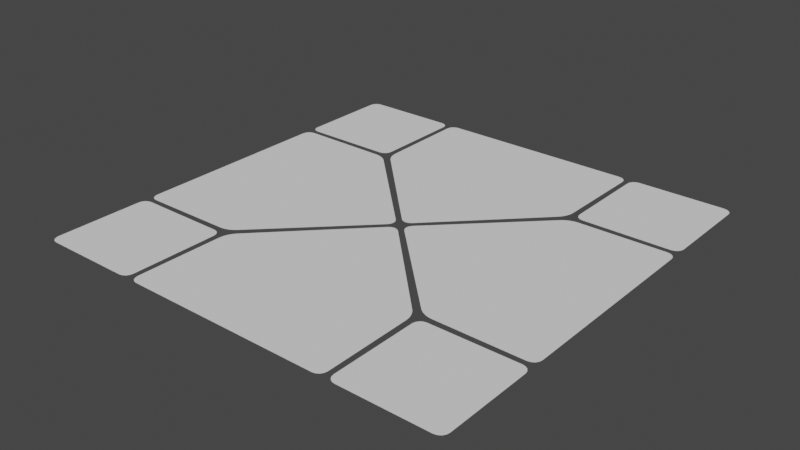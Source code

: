 # Source: RailingGizmo.blend  (saved by Blender 3.3.6; exported with 4.5.12 LTS)
import bpy
from mathutils import Matrix  # noqa: F401  (used for matrix-valued properties, if any)

bpy.ops.wm.read_factory_settings(use_empty=True)
scene = bpy.context.scene
scene.name = 'Scene'

# ---- collections
col_collection = bpy.data.collections.new('Collection'); scene.collection.children.link(col_collection)

# ---- world
world_world = bpy.data.worlds.new('World'); scene.world = world_world
world_world.use_nodes = True; world_world.node_tree.nodes.clear()
_N = world_world.node_tree.nodes; _L = world_world.node_tree.links
n0 = _N.new('ShaderNodeOutputWorld'); n0.name = 'World Output'; n0.location = (300, 300)
n1 = _N.new('ShaderNodeBackground'); n1.name = 'Background'; n1.location = (10, 300)
n1.inputs[0].default_value = (0.05088, 0.05088, 0.05088, 1.0)
_L.new(n1.outputs[0], n0.inputs[0])
n0.is_active_output = True
world_world.color = (0.05088, 0.05088, 0.05088)
world_world.use_sun_shadow = False
world_world.sun_shadow_jitter_overblur = 0.0

# ---- meshes
me_plane = bpy.data.meshes.new('Plane')
me_plane.from_pydata([(0.275, 0.2564, 0.0), (0.2564, 0.275, 0.0), (0.2679, 0.2578, 0.0), (0.2618, 0.2618, 0.0), (0.2578, 0.2679, 0.0), (0.2564, 0.475, 0.0), (0.275, 0.4936, 0.0), (0.2578, 0.4821, 0.0), (0.2618, 0.4882, 0.0), (0.2679, 0.4922, 0.0), (0.4936, 0.475, 0.0), (0.475, 0.4936, 0.0), (0.4922, 0.4821, 0.0), (0.4882, 0.4882, 0.0), (0.4821, 0.4922, 0.0), (0.4936, 0.275, 0.0), (0.475, 0.2564, 0.0), (0.4922, 0.2679, 0.0), (0.4882, 0.2618, 0.0), (0.4821, 0.2578, 0.0)], [], [(1, 4, 3, 2, 0, 16, 19, 18, 17, 15, 10, 12, 13, 14, 11, 6, 9, 8, 7, 5)])
_uv = me_plane.uv_layers.new(name='UVMap')
_uv.uv.foreach_set('vector', [0.75, 0.7696, 0.7473, 0.7589, 0.7369, 0.7416, 0.7154, 0.7165, 0.6912, 0.6912, 0.05883, 0.05883, 0.04055, 0.04098, 0.03608, 0.03711, 0.05116, 0.0516, 0.07845, 0.07845, 0.9216, 0.9216, 0.9518, 0.9529, 0.9754, 0.9801, 0.9837, 0.9953, 0.9804, 1.0, 0.7696, 1.0, 0.7604, 0.9972, 0.7516, 0.9912, 0.7497, 0.9866, 0.75, 0.9804])
me_plane.update()
me_plane_001 = bpy.data.meshes.new('Plane.001')
me_plane_001.from_pydata([(-0.01308, 0.02225, 0.0), (0.01308, 0.02225, 0.0), (-0.007081, 0.01819, 0.0), (0.0, 0.01677, 0.0), (0.007081, 0.01819, 0.0), (0.2418, 0.2721, 0.0), (0.2286, 0.2402, 0.0), (0.2408, 0.2639, 0.0), (0.2379, 0.255, 0.0), (0.2336, 0.2467, 0.0), (-0.2418, 0.2721, 0.0), (-0.2286, 0.2402, 0.0), (-0.2408, 0.2639, 0.0), (-0.2379, 0.255, 0.0), (-0.2336, 0.2467, 0.0), (-0.225, 0.4936, 0.0), (-0.2435, 0.475, 0.0), (-0.2321, 0.4922, 0.0), (-0.2381, 0.4882, 0.0), (-0.2421, 0.4821, 0.0), (0.2435, 0.475, 0.0), (0.225, 0.4936, 0.0), (0.2421, 0.4821, 0.0), (0.2381, 0.4882, 0.0), (0.2321, 0.4922, 0.0)], [], [(15, 17, 18, 19, 16, 10, 12, 13, 14, 11, 0, 2, 3, 4, 1, 6, 9, 8, 7, 5, 20, 22, 23, 24, 21)])
_uv = me_plane_001.uv_layers.new(name='UVMap')
_uv.uv.foreach_set('vector', [0.75, 1.0, 0.7498, 0.9985, 0.7496, 0.9943, 0.7498, 0.988, 0.75, 0.9806, 0.75, 0.7694, 0.7497, 0.7609, 0.7481, 0.7517, 0.7424, 0.7431, 0.7365, 0.7365, 0.5135, 0.5135, 0.509, 0.5094, 0.5069, 0.5079, 0.509, 0.5094, 0.5135, 0.5135, 0.7365, 0.7365, 0.7424, 0.7431, 0.7481, 0.7517, 0.7497, 0.7609, 0.75, 0.7694, 0.75, 0.9806, 0.7498, 0.988, 0.7496, 0.9943, 0.7498, 0.9985, 0.75, 1.0])
me_plane_001.update()
me_plane_002 = bpy.data.meshes.new('Plane.002')
me_plane_002.from_pydata([(-0.01308, -0.02225, 0.0), (0.01308, -0.02225, 0.0), (-0.007081, -0.01819, 0.0), (0.0, -0.01677, 0.0), (0.007081, -0.01819, 0.0), (0.2418, -0.2721, 0.0), (0.2286, -0.2402, 0.0), (0.2408, -0.2639, 0.0), (0.2379, -0.255, 0.0), (0.2336, -0.2467, 0.0), (-0.2418, -0.2721, 0.0), (-0.2286, -0.2402, 0.0), (-0.2408, -0.2639, 0.0), (-0.2379, -0.255, 0.0), (-0.2336, -0.2467, 0.0), (-0.225, -0.4936, 0.0), (-0.2435, -0.475, 0.0), (-0.2321, -0.4922, 0.0), (-0.2381, -0.4882, 0.0), (-0.2421, -0.4821, 0.0), (0.2435, -0.475, 0.0), (0.225, -0.4936, 0.0), (0.2421, -0.4821, 0.0), (0.2381, -0.4882, 0.0), (0.2321, -0.4922, 0.0)], [], [(16, 19, 18, 17, 15, 21, 24, 23, 22, 20, 5, 7, 8, 9, 6, 1, 4, 3, 2, 0, 11, 14, 13, 12, 10)])
_uv = me_plane_002.uv_layers.new(name='UVMap')
_uv.uv.foreach_set('vector', [0.75, 0.9806, 0.7498, 0.988, 0.7496, 0.9943, 0.7498, 0.9985, 0.75, 1.0, 0.75, 1.0, 0.7498, 0.9985, 0.7496, 0.9943, 0.7498, 0.988, 0.75, 0.9806, 0.75, 0.7694, 0.7497, 0.7609, 0.7481, 0.7517, 0.7424, 0.7431, 0.7365, 0.7365, 0.5135, 0.5135, 0.509, 0.5094, 0.5069, 0.5079, 0.509, 0.5094, 0.5135, 0.5135, 0.7365, 0.7365, 0.7424, 0.7431, 0.7481, 0.7517, 0.7497, 0.7609, 0.75, 0.7694])
me_plane_002.update()
me_plane_003 = bpy.data.meshes.new('Plane.003')
me_plane_003.from_pydata([(-0.02225, -0.01308, 0.0), (-0.02225, 0.01308, 0.0), (-0.01819, -0.007081, 0.0), (-0.01677, -1.379e-09, 0.0), (-0.01819, 0.007081, 0.0), (-0.2721, 0.2418, 0.0), (-0.2402, 0.2286, 0.0), (-0.2639, 0.2408, 0.0), (-0.255, 0.2379, 0.0), (-0.2467, 0.2336, 0.0), (-0.2721, -0.2418, 0.0), (-0.2402, -0.2286, 0.0), (-0.2639, -0.2408, 0.0), (-0.255, -0.2379, 0.0), (-0.2467, -0.2336, 0.0), (-0.4936, -0.225, 0.0), (-0.475, -0.2435, 0.0), (-0.4922, -0.2321, 0.0), (-0.4882, -0.2381, 0.0), (-0.4821, -0.2421, 0.0), (-0.475, 0.2435, 0.0), (-0.4936, 0.225, 0.0), (-0.4821, 0.2421, 0.0), (-0.4882, 0.2381, 0.0), (-0.4922, 0.2321, 0.0)], [], [(15, 17, 18, 19, 16, 10, 12, 13, 14, 11, 0, 2, 3, 4, 1, 6, 9, 8, 7, 5, 20, 22, 23, 24, 21)])
_uv = me_plane_003.uv_layers.new(name='UVMap')
_uv.uv.foreach_set('vector', [0.75, 1.0, 0.7498, 0.9985, 0.7496, 0.9943, 0.7498, 0.988, 0.75, 0.9806, 0.75, 0.7694, 0.7497, 0.7609, 0.7481, 0.7517, 0.7424, 0.7431, 0.7365, 0.7365, 0.5135, 0.5135, 0.509, 0.5094, 0.5069, 0.5079, 0.509, 0.5094, 0.5135, 0.5135, 0.7365, 0.7365, 0.7424, 0.7431, 0.7481, 0.7517, 0.7497, 0.7609, 0.75, 0.7694, 0.75, 0.9806, 0.7498, 0.988, 0.7496, 0.9943, 0.7498, 0.9985, 0.75, 1.0])
me_plane_003.update()
me_plane_004 = bpy.data.meshes.new('Plane.004')
me_plane_004.from_pydata([(0.02225, -0.01308, 0.0), (0.02225, 0.01308, 0.0), (0.01819, -0.007081, 0.0), (0.01677, 1.379e-09, 0.0), (0.01819, 0.007081, 0.0), (0.2721, 0.2418, 0.0), (0.2402, 0.2286, 0.0), (0.2639, 0.2408, 0.0), (0.255, 0.2379, 0.0), (0.2467, 0.2336, 0.0), (0.2721, -0.2418, 0.0), (0.2402, -0.2286, 0.0), (0.2639, -0.2408, 0.0), (0.255, -0.2379, 0.0), (0.2467, -0.2336, 0.0), (0.4936, -0.225, 0.0), (0.475, -0.2435, 0.0), (0.4922, -0.2321, 0.0), (0.4882, -0.2381, 0.0), (0.4821, -0.2421, 0.0), (0.475, 0.2435, 0.0), (0.4936, 0.225, 0.0), (0.4821, 0.2421, 0.0), (0.4882, 0.2381, 0.0), (0.4922, 0.2321, 0.0)], [], [(16, 19, 18, 17, 15, 21, 24, 23, 22, 20, 5, 7, 8, 9, 6, 1, 4, 3, 2, 0, 11, 14, 13, 12, 10)])
_uv = me_plane_004.uv_layers.new(name='UVMap')
_uv.uv.foreach_set('vector', [0.75, 0.9806, 0.7498, 0.988, 0.7496, 0.9943, 0.7498, 0.9985, 0.75, 1.0, 0.75, 1.0, 0.7498, 0.9985, 0.7496, 0.9943, 0.7498, 0.988, 0.75, 0.9806, 0.75, 0.7694, 0.7497, 0.7609, 0.7481, 0.7517, 0.7424, 0.7431, 0.7365, 0.7365, 0.5135, 0.5135, 0.509, 0.5094, 0.5069, 0.5079, 0.509, 0.5094, 0.5135, 0.5135, 0.7365, 0.7365, 0.7424, 0.7431, 0.7481, 0.7517, 0.7497, 0.7609, 0.75, 0.7694])
me_plane_004.update()
me_plane_005 = bpy.data.meshes.new('Plane.005')
me_plane_005.from_pydata([(0.275, -0.4936, 0.0), (0.2564, -0.475, 0.0), (0.2679, -0.4922, 0.0), (0.2618, -0.4882, 0.0), (0.2578, -0.4821, 0.0), (0.275, -0.2564, 0.0), (0.2564, -0.275, 0.0), (0.2679, -0.2578, 0.0), (0.2618, -0.2618, 0.0), (0.2578, -0.2679, 0.0), (0.4936, -0.475, 0.0), (0.475, -0.4936, 0.0), (0.4922, -0.4821, 0.0), (0.4882, -0.4882, 0.0), (0.4821, -0.4922, 0.0), (0.475, -0.2564, 0.0), (0.4936, -0.275, 0.0), (0.4821, -0.2578, 0.0), (0.4882, -0.2618, 0.0), (0.4922, -0.2679, 0.0)], [], [(1, 4, 3, 2, 0, 11, 14, 13, 12, 10, 16, 19, 18, 17, 15, 5, 7, 8, 9, 6)])
_uv = me_plane_005.uv_layers.new(name='UVMap')
_uv.uv.foreach_set('vector', [0.75, 0.7696, 0.7473, 0.7589, 0.7369, 0.7416, 0.7154, 0.7165, 0.6912, 0.6912, 0.05883, 0.05883, 0.04055, 0.04098, 0.03608, 0.03711, 0.05116, 0.0516, 0.07845, 0.07845, 0.9216, 0.9216, 0.9518, 0.9529, 0.9754, 0.9801, 0.9837, 0.9953, 0.9804, 1.0, 0.7696, 1.0, 0.7604, 0.9972, 0.7516, 0.9912, 0.7497, 0.9866, 0.75, 0.9804])
me_plane_005.update()
me_plane_006 = bpy.data.meshes.new('Plane.006')
me_plane_006.from_pydata([(-0.475, -0.4936, 0.0), (-0.4936, -0.475, 0.0), (-0.4821, -0.4922, 0.0), (-0.4882, -0.4882, 0.0), (-0.4922, -0.4821, 0.0), (-0.475, -0.2564, 0.0), (-0.4936, -0.275, 0.0), (-0.4821, -0.2578, 0.0), (-0.4882, -0.2618, 0.0), (-0.4922, -0.2679, 0.0), (-0.2564, -0.475, 0.0), (-0.275, -0.4936, 0.0), (-0.2578, -0.4821, 0.0), (-0.2618, -0.4882, 0.0), (-0.2679, -0.4922, 0.0), (-0.275, -0.2564, 0.0), (-0.2564, -0.275, 0.0), (-0.2679, -0.2578, 0.0), (-0.2618, -0.2618, 0.0), (-0.2578, -0.2679, 0.0)], [], [(1, 4, 3, 2, 0, 11, 14, 13, 12, 10, 16, 19, 18, 17, 15, 5, 7, 8, 9, 6)])
_uv = me_plane_006.uv_layers.new(name='UVMap')
_uv.uv.foreach_set('vector', [0.75, 0.7696, 0.7473, 0.7589, 0.7369, 0.7416, 0.7154, 0.7165, 0.6912, 0.6912, 0.05883, 0.05883, 0.04055, 0.04098, 0.03608, 0.03711, 0.05116, 0.0516, 0.07845, 0.07845, 0.9216, 0.9216, 0.9518, 0.9529, 0.9754, 0.9801, 0.9837, 0.9953, 0.9804, 1.0, 0.7696, 1.0, 0.7604, 0.9972, 0.7516, 0.9912, 0.7497, 0.9866, 0.75, 0.9804])
me_plane_006.update()
me_plane_007 = bpy.data.meshes.new('Plane.007')
me_plane_007.from_pydata([(-0.475, 0.2564, 0.0), (-0.4936, 0.275, 0.0), (-0.4821, 0.2578, 0.0), (-0.4882, 0.2618, 0.0), (-0.4922, 0.2679, 0.0), (-0.475, 0.4936, 0.0), (-0.4936, 0.475, 0.0), (-0.4821, 0.4922, 0.0), (-0.4882, 0.4882, 0.0), (-0.4922, 0.4821, 0.0), (-0.2564, 0.275, 0.0), (-0.275, 0.2564, 0.0), (-0.2578, 0.2679, 0.0), (-0.2618, 0.2618, 0.0), (-0.2679, 0.2578, 0.0), (-0.275, 0.4936, 0.0), (-0.2564, 0.475, 0.0), (-0.2679, 0.4922, 0.0), (-0.2618, 0.4882, 0.0), (-0.2578, 0.4821, 0.0)], [], [(1, 4, 3, 2, 0, 11, 14, 13, 12, 10, 16, 19, 18, 17, 15, 5, 7, 8, 9, 6)])
_uv = me_plane_007.uv_layers.new(name='UVMap')
_uv.uv.foreach_set('vector', [0.75, 0.7696, 0.7473, 0.7589, 0.7369, 0.7416, 0.7154, 0.7165, 0.6912, 0.6912, 0.05883, 0.05883, 0.04055, 0.04098, 0.03608, 0.03711, 0.05116, 0.0516, 0.07845, 0.07845, 0.9216, 0.9216, 0.9518, 0.9529, 0.9754, 0.9801, 0.9837, 0.9953, 0.9804, 1.0, 0.7696, 1.0, 0.7604, 0.9972, 0.7516, 0.9912, 0.7497, 0.9866, 0.75, 0.9804])
me_plane_007.update()

# ---- objects
ob_ne = bpy.data.objects.new('NE', me_plane)
ob_n = bpy.data.objects.new('N', me_plane_001)
ob_s = bpy.data.objects.new('S', me_plane_002)
ob_w = bpy.data.objects.new('W', me_plane_003)
ob_e = bpy.data.objects.new('E', me_plane_004)
ob_se = bpy.data.objects.new('SE', me_plane_005)
ob_sw = bpy.data.objects.new('SW', me_plane_006)
ob_nw = bpy.data.objects.new('NW', me_plane_007)

# ---- transforms, parenting, visibility, modifiers, constraints
ob_ne.location = (0.0, 0.0, 0.0)
ob_n.location = (0.0, 0.0, 0.0)
ob_s.location = (0.0, 0.0, 0.0)
ob_w.location = (0.0, 0.0, 0.0)
ob_e.location = (0.0, 0.0, 0.0)
ob_se.location = (0.0, 0.0, 0.0)
ob_sw.location = (0.0, 0.0, 0.0)
ob_nw.location = (0.0, 0.0, 0.0)

# ---- collection membership
col_collection.objects.link(ob_ne)
col_collection.objects.link(ob_n)
col_collection.objects.link(ob_s)
col_collection.objects.link(ob_w)
col_collection.objects.link(ob_e)
col_collection.objects.link(ob_se)
col_collection.objects.link(ob_sw)
col_collection.objects.link(ob_nw)

# ---- scene / render settings (as saved in the file)
scene.frame_start = 1; scene.frame_end = 250; scene.frame_set(1)
scene.render.engine = 'BLENDER_EEVEE_NEXT'
scene.cycles.sampling_pattern = 'TABULATED_SOBOL'
scene.cycles.use_light_tree = False
scene.view_settings.view_transform = 'Filmic'
bpy.context.view_layer.update()

# ---- added for rendering (the .blend has no active camera and no usable light): camera, sun
cam_auto = bpy.data.cameras.new('AutoCamera')
cam_auto.lens = 50.0
cam_auto.sensor_width = 36.0
cam_auto.clip_end = 1000.0
ob_auto_camera = bpy.data.objects.new('AutoCamera', cam_auto)
scene.collection.objects.link(ob_auto_camera)
ob_auto_camera.location = (1.29178, -1.55013, 1.03342)
ob_auto_camera.rotation_euler = (1.09748, -7.21219e-08, 0.694738)
scene.camera = ob_auto_camera
light_auto_sun = bpy.data.lights.new('AutoSun', 'SUN')
light_auto_sun.energy = 3.0
light_auto_sun.angle = 0.0523599
ob_auto_sun = bpy.data.objects.new('AutoSun', light_auto_sun)
scene.collection.objects.link(ob_auto_sun)
ob_auto_sun.rotation_euler = (0.872665, 0.174533, 0.523599)
bpy.context.view_layer.update()
